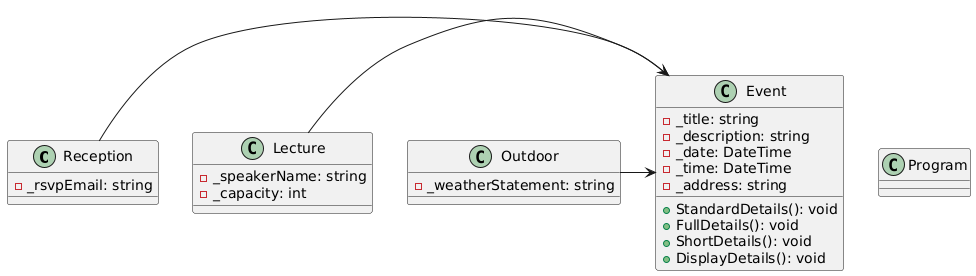

The diagram above was rendered by PlantUML. Its source (embedded in the PNG):
@startuml
Reception -> Event
Lecture -> Event
Outdoor -> Event

Class Program
{

}

Class Event
{
- _title: string
- _description: string
- _date: DateTime
- _time: DateTime
- _address: string

+ StandardDetails(): void
+ FullDetails(): void
+ ShortDetails(): void
+ DisplayDetails(): void
}

Class Lecture
{
- _speakerName: string
- _capacity: int
}

Class Reception
{
- _rsvpEmail: string
}

Class Outdoor
{
- _weatherStatement: string
}
@enduml